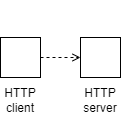

The diagram above was exported from draw.io. Its source (the exported page's mxGraphModel, read from the mxfile embedded in the PNG):
<mxGraphModel dx="794" dy="1106" grid="1" gridSize="10" guides="1" tooltips="1" connect="1" arrows="1" fold="1" page="1" pageScale="1" pageWidth="827" pageHeight="1169" math="0" shadow="0">
  <root>
    <mxCell id="0" />
    <mxCell id="1" parent="0" />
    <mxCell id="8lFw4BgRD8mpqxhCnmYW-3" style="edgeStyle=orthogonalEdgeStyle;rounded=0;orthogonalLoop=1;jettySize=auto;html=1;exitX=1;exitY=0.5;exitDx=0;exitDy=0;entryX=0;entryY=0.5;entryDx=0;entryDy=0;endArrow=open;endFill=0;dashed=1;" edge="1" parent="1" source="8lFw4BgRD8mpqxhCnmYW-1" target="8lFw4BgRD8mpqxhCnmYW-2">
      <mxGeometry relative="1" as="geometry" />
    </mxCell>
    <mxCell id="8lFw4BgRD8mpqxhCnmYW-1" value="&lt;div&gt;&lt;br&gt;&lt;/div&gt;&lt;div&gt;&lt;br&gt;&lt;/div&gt;&lt;div&gt;&lt;br&gt;&lt;/div&gt;&lt;div&gt;&lt;br&gt;&lt;/div&gt;&lt;div&gt;&lt;br&gt;&lt;/div&gt;&lt;div&gt;&lt;br&gt;&lt;/div&gt;&lt;div&gt;HTTP client&lt;/div&gt;" style="rounded=0;whiteSpace=wrap;html=1;" vertex="1" parent="1">
      <mxGeometry x="320" y="520" width="40" height="40" as="geometry" />
    </mxCell>
    <mxCell id="8lFw4BgRD8mpqxhCnmYW-2" value="&lt;div&gt;&lt;br&gt;&lt;/div&gt;&lt;div&gt;&lt;br&gt;&lt;/div&gt;&lt;div&gt;&lt;br&gt;&lt;/div&gt;&lt;div&gt;&lt;br&gt;&lt;/div&gt;&lt;div&gt;&lt;br&gt;&lt;/div&gt;&lt;div&gt;&lt;br&gt;&lt;/div&gt;&lt;div&gt;HTTP server&lt;/div&gt;" style="rounded=0;whiteSpace=wrap;html=1;" vertex="1" parent="1">
      <mxGeometry x="400" y="520" width="40" height="40" as="geometry" />
    </mxCell>
  </root>
</mxGraphModel>